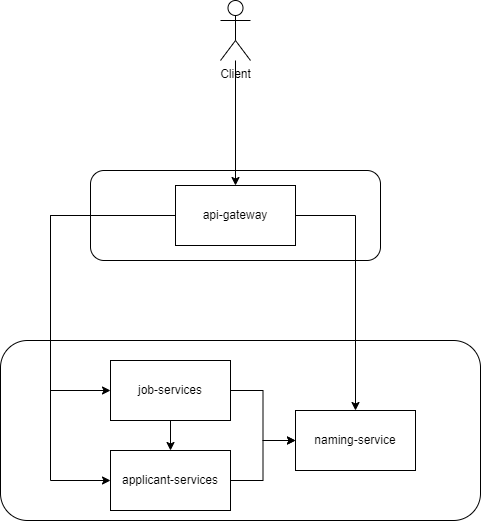

The diagram above was exported from draw.io. Its source (the exported page's mxGraphModel, read from the mxfile embedded in the PNG):
<mxGraphModel dx="1190" dy="587" grid="1" gridSize="10" guides="1" tooltips="1" connect="1" arrows="1" fold="1" page="1" pageScale="1" pageWidth="850" pageHeight="1100" math="0" shadow="0">
  <root>
    <mxCell id="0" />
    <mxCell id="1" parent="0" />
    <mxCell id="5DSl9dWFgxdYTesH0yCg-20" value="" style="rounded=1;whiteSpace=wrap;html=1;" vertex="1" parent="1">
      <mxGeometry x="250" y="210" width="290" height="90" as="geometry" />
    </mxCell>
    <mxCell id="5DSl9dWFgxdYTesH0yCg-33" style="edgeStyle=orthogonalEdgeStyle;rounded=0;orthogonalLoop=1;jettySize=auto;html=1;entryX=0.5;entryY=0;entryDx=0;entryDy=0;" edge="1" parent="1" source="5DSl9dWFgxdYTesH0yCg-10" target="5DSl9dWFgxdYTesH0yCg-21">
      <mxGeometry relative="1" as="geometry" />
    </mxCell>
    <mxCell id="5DSl9dWFgxdYTesH0yCg-10" value="Client" style="shape=umlActor;verticalLabelPosition=bottom;verticalAlign=top;html=1;outlineConnect=0;" vertex="1" parent="1">
      <mxGeometry x="380" y="40" width="30" height="60" as="geometry" />
    </mxCell>
    <mxCell id="5DSl9dWFgxdYTesH0yCg-23" value="" style="rounded=1;whiteSpace=wrap;html=1;" vertex="1" parent="1">
      <mxGeometry x="160" y="380" width="480" height="180" as="geometry" />
    </mxCell>
    <mxCell id="5DSl9dWFgxdYTesH0yCg-35" style="edgeStyle=orthogonalEdgeStyle;rounded=0;orthogonalLoop=1;jettySize=auto;html=1;entryX=0;entryY=0.5;entryDx=0;entryDy=0;" edge="1" parent="1" source="5DSl9dWFgxdYTesH0yCg-21" target="5DSl9dWFgxdYTesH0yCg-25">
      <mxGeometry relative="1" as="geometry">
        <Array as="points">
          <mxPoint x="210" y="255" />
          <mxPoint x="210" y="520" />
        </Array>
      </mxGeometry>
    </mxCell>
    <mxCell id="5DSl9dWFgxdYTesH0yCg-36" style="edgeStyle=orthogonalEdgeStyle;rounded=0;orthogonalLoop=1;jettySize=auto;html=1;entryX=0;entryY=0.5;entryDx=0;entryDy=0;" edge="1" parent="1" source="5DSl9dWFgxdYTesH0yCg-21" target="5DSl9dWFgxdYTesH0yCg-24">
      <mxGeometry relative="1" as="geometry">
        <Array as="points">
          <mxPoint x="210" y="255" />
          <mxPoint x="210" y="430" />
        </Array>
      </mxGeometry>
    </mxCell>
    <mxCell id="5DSl9dWFgxdYTesH0yCg-21" value="api-gateway" style="rounded=0;whiteSpace=wrap;html=1;" vertex="1" parent="1">
      <mxGeometry x="335" y="225" width="120" height="60" as="geometry" />
    </mxCell>
    <mxCell id="5DSl9dWFgxdYTesH0yCg-27" style="edgeStyle=orthogonalEdgeStyle;rounded=0;orthogonalLoop=1;jettySize=auto;html=1;entryX=0;entryY=0.5;entryDx=0;entryDy=0;" edge="1" parent="1" source="5DSl9dWFgxdYTesH0yCg-24" target="5DSl9dWFgxdYTesH0yCg-26">
      <mxGeometry relative="1" as="geometry" />
    </mxCell>
    <mxCell id="5DSl9dWFgxdYTesH0yCg-37" style="edgeStyle=orthogonalEdgeStyle;rounded=0;orthogonalLoop=1;jettySize=auto;html=1;" edge="1" parent="1" source="5DSl9dWFgxdYTesH0yCg-24" target="5DSl9dWFgxdYTesH0yCg-25">
      <mxGeometry relative="1" as="geometry" />
    </mxCell>
    <mxCell id="5DSl9dWFgxdYTesH0yCg-24" value="job-services" style="rounded=0;whiteSpace=wrap;html=1;" vertex="1" parent="1">
      <mxGeometry x="270" y="400" width="120" height="60" as="geometry" />
    </mxCell>
    <mxCell id="5DSl9dWFgxdYTesH0yCg-28" style="edgeStyle=orthogonalEdgeStyle;rounded=0;orthogonalLoop=1;jettySize=auto;html=1;entryX=0;entryY=0.5;entryDx=0;entryDy=0;" edge="1" parent="1" source="5DSl9dWFgxdYTesH0yCg-25" target="5DSl9dWFgxdYTesH0yCg-26">
      <mxGeometry relative="1" as="geometry" />
    </mxCell>
    <mxCell id="5DSl9dWFgxdYTesH0yCg-25" value="applicant-services" style="rounded=0;whiteSpace=wrap;html=1;" vertex="1" parent="1">
      <mxGeometry x="270" y="490" width="120" height="60" as="geometry" />
    </mxCell>
    <mxCell id="5DSl9dWFgxdYTesH0yCg-26" value="naming-service" style="rounded=0;whiteSpace=wrap;html=1;" vertex="1" parent="1">
      <mxGeometry x="455" y="450" width="120" height="60" as="geometry" />
    </mxCell>
    <mxCell id="5DSl9dWFgxdYTesH0yCg-30" style="edgeStyle=orthogonalEdgeStyle;rounded=0;orthogonalLoop=1;jettySize=auto;html=1;exitX=1;exitY=0.5;exitDx=0;exitDy=0;" edge="1" parent="1" source="5DSl9dWFgxdYTesH0yCg-21">
      <mxGeometry relative="1" as="geometry">
        <mxPoint x="395" y="285" as="sourcePoint" />
        <mxPoint x="515" y="450" as="targetPoint" />
        <Array as="points">
          <mxPoint x="515" y="255" />
        </Array>
      </mxGeometry>
    </mxCell>
  </root>
</mxGraphModel>